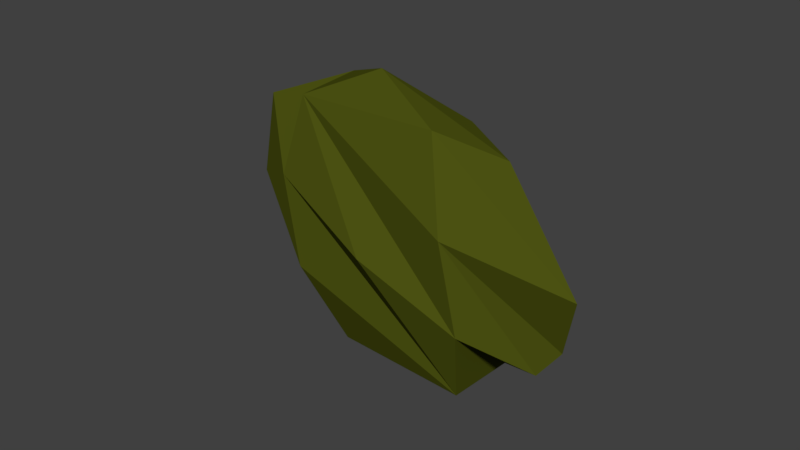 # Source: krzak2blend.blend  (saved by Blender 2.79.0; exported with 4.5.12 LTS)
import bpy
from mathutils import Matrix  # noqa: F401  (used for matrix-valued properties, if any)

bpy.ops.wm.read_factory_settings(use_empty=True)
scene = bpy.context.scene
scene.name = 'Scene'

# ---- collections
col_collection_1 = bpy.data.collections.new('Collection 1'); scene.collection.children.link(col_collection_1)

# ---- materials (node trees are filled in below, after node groups)
mat_material_001 = bpy.data.materials.new('Material.001')
mat_material_001.alpha_threshold = 0.0
mat_material_001.roughness = 0.5

# ---- material node trees
mat_material_001.use_nodes = True; mat_material_001.node_tree.nodes.clear()
_N = mat_material_001.node_tree.nodes; _L = mat_material_001.node_tree.links
n0 = _N.new('ShaderNodeOutputMaterial'); n0.name = 'Material Output'; n0.location = (300, 300)
n1 = _N.new('ShaderNodeBsdfDiffuse'); n1.name = 'Diffuse BSDF'; n1.location = (10, 300)
n1.inputs[0].default_value = (0.0716, 0.08353, 0.006185, 1.0)
_L.new(n1.outputs[0], n0.inputs[0])
n0.is_active_output = True

# ---- world
world_world = bpy.data.worlds.new('World'); scene.world = world_world
world_world.color = (0.05088, 0.05088, 0.05088)
world_world.use_sun_shadow = False
world_world.sun_shadow_jitter_overblur = 0.0
world_world.cycles.sampling_method = 'MANUAL'

# ---- meshes
me_icosphere = bpy.data.meshes.new('Icosphere')
me_icosphere.from_pydata([(-0.2352, 0.724, -0.7007), (0.003618, -0.8923, 0.5238), (-0.8475, -0.2792, 0.5238), (-0.5274, 0.7197, 0.5238), (0.5215, 0.724, 0.5238), (0.8497, -0.2723, 0.5238), (0.08847, 0.2723, 0.9943), (-0.08847, -0.2723, -0.9943), (-0.003618, -0.8923, -0.5238), (0.8475, -0.2792, -0.5238), (0.4189, -1.072e-08, -0.9576), (-0.5257, 0.0, -0.8507), (-0.8497, -0.2723, -0.5238), (-0.6882, 0.5, -0.5257), (0.5274, 0.7197, -0.5238), (1.044, 1.276e-08, 0.05359), (0.0, -1.0, 0.0), (0.5878, -0.809, 0.0), (-0.9511, -0.309, 0.0), (-0.5878, -0.809, 0.0), (-0.5878, 0.809, 0.0), (-0.9511, 0.309, 0.0), (0.5878, 0.809, 0.0), (0.0, 1.0, 0.0), (0.1625, -0.5, 0.8507), (0.5257, 0.0, 0.8507), (-0.4189, 6.919e-09, 0.9576)], [], [(7, 11, 0), (7, 0, 10), (0, 13, 20), (9, 15, 17), (8, 16, 19), (12, 18, 21), (0, 20, 23), (14, 22, 15), (1, 5, 24), (2, 1, 26), (3, 2, 26), (4, 3, 6), (5, 4, 25), (25, 4, 6), (6, 3, 26), (26, 24, 6), (26, 1, 24), (24, 25, 6), (24, 5, 25), (15, 4, 5), (15, 22, 4), (23, 3, 4), (23, 20, 3), (21, 2, 3), (21, 18, 2), (19, 1, 2), (19, 16, 1), (17, 5, 1), (17, 15, 5), (22, 23, 4), (22, 14, 23), (14, 0, 23), (20, 21, 3), (20, 13, 21), (13, 12, 21), (18, 19, 2), (18, 12, 19), (12, 8, 19), (16, 17, 1), (16, 8, 17), (8, 9, 17), (9, 14, 15), (10, 0, 14), (0, 11, 13), (11, 12, 13), (11, 7, 12), (7, 8, 12), (9, 10, 14), (7, 10, 8), (10, 9, 8)])
me_icosphere.materials.append(mat_material_001)
me_icosphere.use_remesh_preserve_volume = False
me_icosphere.use_remesh_preserve_attributes = False
me_icosphere.use_mirror_vertex_groups = False
me_icosphere.update()

# ---- objects
ob_icosphere = bpy.data.objects.new('Icosphere', me_icosphere)

# ---- transforms, parenting, visibility, modifiers, constraints
ob_icosphere.location = (-0.1665, -0.1881, 0.8074)
ob_icosphere.rotation_euler = (0.003773, 0.4573, 0.01066)
ob_icosphere.scale = (-1.207, 0.4453, 0.8819)
ob_icosphere.lineart.crease_threshold = 0.0
_m = ob_icosphere.modifiers.new('SimpleDeform', 'SIMPLE_DEFORM')
_m.deform_axis = 'Z'
_m.factor = 3.491
_m.angle = 3.491

# ---- collection membership
col_collection_1.objects.link(ob_icosphere)

# ---- scene / render settings (as saved in the file)
scene.frame_start = 1; scene.frame_end = 250; scene.frame_set(1)
scene.render.engine = 'CYCLES'
scene.render.resolution_percentage = 50
scene.render.dither_intensity = 0.0
scene.cycles.use_denoising = False
scene.cycles.samples = 128
scene.cycles.sampling_pattern = 'TABULATED_SOBOL'
scene.cycles.use_adaptive_sampling = False
scene.cycles.use_light_tree = False
scene.cycles.blur_glossy = 0.0
scene.cycles.sample_clamp_indirect = 0.0
scene.view_settings.view_transform = 'Standard'
bpy.context.view_layer.update()

# ---- added for rendering (the .blend has no active camera and no usable light): camera, sun
cam_auto = bpy.data.cameras.new('AutoCamera')
cam_auto.lens = 50.0
cam_auto.sensor_width = 36.0
cam_auto.clip_end = 1000.0
ob_auto_camera = bpy.data.objects.new('AutoCamera', cam_auto)
scene.collection.objects.link(ob_auto_camera)
ob_auto_camera.location = (3.53577, -4.68865, 3.83094)
ob_auto_camera.rotation_euler = (1.09748, -7.21219e-08, 0.694738)
scene.camera = ob_auto_camera
light_auto_sun = bpy.data.lights.new('AutoSun', 'SUN')
light_auto_sun.energy = 3.0
light_auto_sun.angle = 0.0523599
ob_auto_sun = bpy.data.objects.new('AutoSun', light_auto_sun)
scene.collection.objects.link(ob_auto_sun)
ob_auto_sun.rotation_euler = (0.872665, 0.174533, 0.523599)
bpy.context.view_layer.update()
